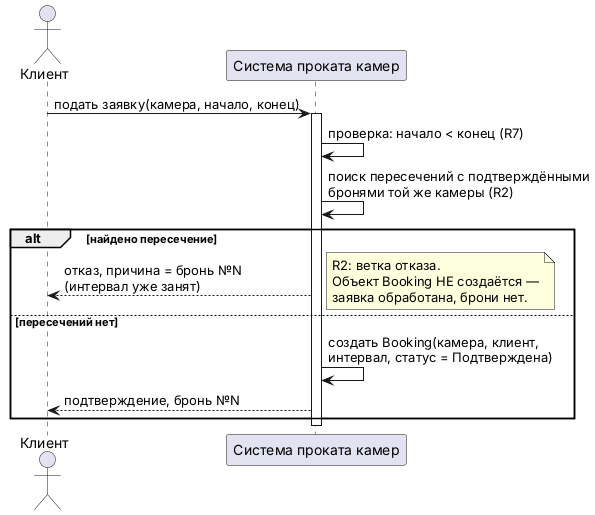

The diagram above was rendered by PlantUML. Its source (embedded in the PNG):
@startuml
actor "Клиент" as Client
participant "Система проката камер" as System

Client -> System : подать заявку(камера, начало, конец)
activate System
System -> System : проверка: начало < конец (R7)
System -> System : поиск пересечений с подтверждёнными\nбронями той же камеры (R2)

alt найдено пересечение
  System --> Client : отказ, причина = бронь №N\n(интервал уже занят)
  note right
    R2: ветка отказа.
    Объект Booking НЕ создаётся —
    заявка обработана, брони нет.
  end note
else пересечений нет
  System -> System : создать Booking(камера, клиент,\nинтервал, статус = Подтверждена)
  System --> Client : подтверждение, бронь №N
end note
deactivate System
@enduml